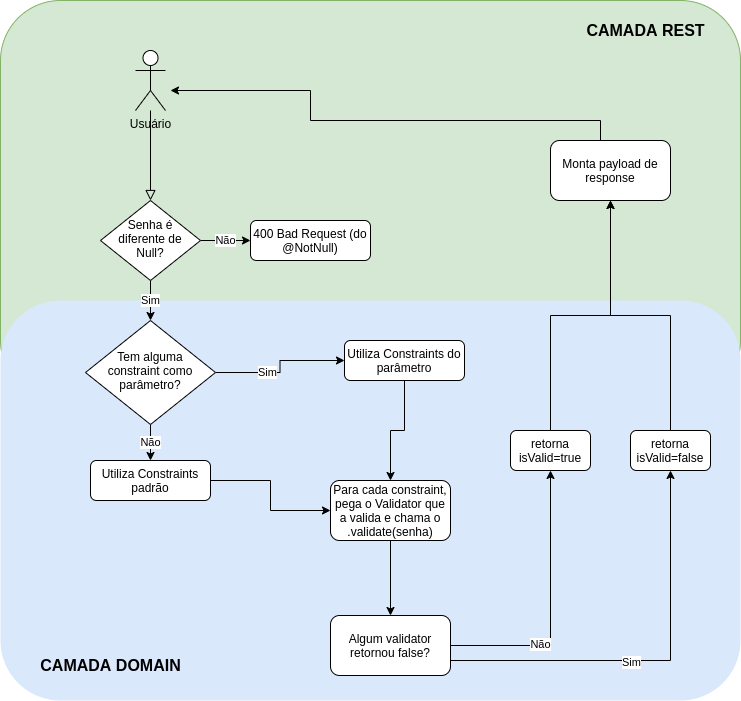

The diagram above was exported from draw.io. Its source (the exported page's mxGraphModel, read from the mxfile embedded in the PNG):
<mxGraphModel dx="1355" dy="1894" grid="1" gridSize="10" guides="1" tooltips="1" connect="1" arrows="1" fold="1" page="1" pageScale="1" pageWidth="827" pageHeight="1169" math="0" shadow="0">
  <root>
    <mxCell id="WIyWlLk6GJQsqaUBKTNV-0" />
    <mxCell id="WIyWlLk6GJQsqaUBKTNV-1" parent="WIyWlLk6GJQsqaUBKTNV-0" />
    <mxCell id="GKnRUvbDdO21qc7j-duw-34" value="" style="rounded=1;whiteSpace=wrap;html=1;fillColor=#d5e8d4;strokeColor=#82b366;" parent="WIyWlLk6GJQsqaUBKTNV-1" vertex="1">
      <mxGeometry x="70" y="-30" width="740" height="400" as="geometry" />
    </mxCell>
    <mxCell id="GKnRUvbDdO21qc7j-duw-25" value="" style="rounded=1;whiteSpace=wrap;html=1;fillColor=#dae8fc;strokeColor=none;" parent="WIyWlLk6GJQsqaUBKTNV-1" vertex="1">
      <mxGeometry x="70" y="270" width="740" height="400" as="geometry" />
    </mxCell>
    <mxCell id="WIyWlLk6GJQsqaUBKTNV-2" value="" style="rounded=0;html=1;jettySize=auto;orthogonalLoop=1;fontSize=11;endArrow=block;endFill=0;endSize=8;strokeWidth=1;shadow=0;labelBackgroundColor=none;edgeStyle=orthogonalEdgeStyle;" parent="WIyWlLk6GJQsqaUBKTNV-1" source="GKnRUvbDdO21qc7j-duw-0" target="WIyWlLk6GJQsqaUBKTNV-6" edge="1">
      <mxGeometry relative="1" as="geometry">
        <mxPoint x="220" y="120" as="sourcePoint" />
      </mxGeometry>
    </mxCell>
    <mxCell id="GKnRUvbDdO21qc7j-duw-28" value="Sim" style="edgeStyle=orthogonalEdgeStyle;rounded=0;orthogonalLoop=1;jettySize=auto;html=1;exitX=0.5;exitY=1;exitDx=0;exitDy=0;entryX=0.5;entryY=0;entryDx=0;entryDy=0;" parent="WIyWlLk6GJQsqaUBKTNV-1" source="WIyWlLk6GJQsqaUBKTNV-6" target="WIyWlLk6GJQsqaUBKTNV-10" edge="1">
      <mxGeometry relative="1" as="geometry" />
    </mxCell>
    <mxCell id="GKnRUvbDdO21qc7j-duw-29" value="Não" style="edgeStyle=orthogonalEdgeStyle;rounded=0;orthogonalLoop=1;jettySize=auto;html=1;exitX=1;exitY=0.5;exitDx=0;exitDy=0;entryX=0;entryY=0.5;entryDx=0;entryDy=0;" parent="WIyWlLk6GJQsqaUBKTNV-1" source="WIyWlLk6GJQsqaUBKTNV-6" target="WIyWlLk6GJQsqaUBKTNV-7" edge="1">
      <mxGeometry relative="1" as="geometry" />
    </mxCell>
    <mxCell id="WIyWlLk6GJQsqaUBKTNV-6" value="Senha é diferente de Null?" style="rhombus;whiteSpace=wrap;html=1;shadow=0;fontFamily=Helvetica;fontSize=12;align=center;strokeWidth=1;spacing=6;spacingTop=-4;" parent="WIyWlLk6GJQsqaUBKTNV-1" vertex="1">
      <mxGeometry x="170" y="170" width="100" height="80" as="geometry" />
    </mxCell>
    <mxCell id="WIyWlLk6GJQsqaUBKTNV-7" value="400 Bad Request (do @NotNull)" style="rounded=1;whiteSpace=wrap;html=1;fontSize=12;glass=0;strokeWidth=1;shadow=0;" parent="WIyWlLk6GJQsqaUBKTNV-1" vertex="1">
      <mxGeometry x="320" y="190" width="120" height="40" as="geometry" />
    </mxCell>
    <mxCell id="GKnRUvbDdO21qc7j-duw-31" style="edgeStyle=orthogonalEdgeStyle;rounded=0;orthogonalLoop=1;jettySize=auto;html=1;exitX=1;exitY=0.5;exitDx=0;exitDy=0;entryX=0;entryY=0.5;entryDx=0;entryDy=0;" parent="WIyWlLk6GJQsqaUBKTNV-1" source="WIyWlLk6GJQsqaUBKTNV-10" target="WIyWlLk6GJQsqaUBKTNV-12" edge="1">
      <mxGeometry relative="1" as="geometry" />
    </mxCell>
    <mxCell id="GKnRUvbDdO21qc7j-duw-32" value="Sim" style="edgeLabel;html=1;align=center;verticalAlign=middle;resizable=0;points=[];" parent="GKnRUvbDdO21qc7j-duw-31" vertex="1" connectable="0">
      <mxGeometry x="-0.2766" y="1" relative="1" as="geometry">
        <mxPoint as="offset" />
      </mxGeometry>
    </mxCell>
    <mxCell id="GKnRUvbDdO21qc7j-duw-33" value="Não" style="edgeStyle=orthogonalEdgeStyle;rounded=0;orthogonalLoop=1;jettySize=auto;html=1;exitX=0.5;exitY=1;exitDx=0;exitDy=0;entryX=0.5;entryY=0;entryDx=0;entryDy=0;" parent="WIyWlLk6GJQsqaUBKTNV-1" source="WIyWlLk6GJQsqaUBKTNV-10" target="WIyWlLk6GJQsqaUBKTNV-11" edge="1">
      <mxGeometry relative="1" as="geometry" />
    </mxCell>
    <mxCell id="WIyWlLk6GJQsqaUBKTNV-10" value="Tem alguma constraint como parâmetro?" style="rhombus;whiteSpace=wrap;html=1;shadow=0;fontFamily=Helvetica;fontSize=12;align=center;strokeWidth=1;spacing=6;spacingTop=-4;" parent="WIyWlLk6GJQsqaUBKTNV-1" vertex="1">
      <mxGeometry x="155" y="290" width="130" height="104" as="geometry" />
    </mxCell>
    <mxCell id="GKnRUvbDdO21qc7j-duw-7" style="edgeStyle=orthogonalEdgeStyle;rounded=0;orthogonalLoop=1;jettySize=auto;html=1;exitX=1;exitY=0.5;exitDx=0;exitDy=0;entryX=0;entryY=0.5;entryDx=0;entryDy=0;" parent="WIyWlLk6GJQsqaUBKTNV-1" source="WIyWlLk6GJQsqaUBKTNV-11" target="GKnRUvbDdO21qc7j-duw-5" edge="1">
      <mxGeometry relative="1" as="geometry" />
    </mxCell>
    <mxCell id="WIyWlLk6GJQsqaUBKTNV-11" value="Utiliza Constraints padrão" style="rounded=1;whiteSpace=wrap;html=1;fontSize=12;glass=0;strokeWidth=1;shadow=0;" parent="WIyWlLk6GJQsqaUBKTNV-1" vertex="1">
      <mxGeometry x="160" y="430" width="120" height="40" as="geometry" />
    </mxCell>
    <mxCell id="GKnRUvbDdO21qc7j-duw-6" style="edgeStyle=orthogonalEdgeStyle;rounded=0;orthogonalLoop=1;jettySize=auto;html=1;exitX=0.5;exitY=1;exitDx=0;exitDy=0;entryX=0.5;entryY=0;entryDx=0;entryDy=0;" parent="WIyWlLk6GJQsqaUBKTNV-1" source="WIyWlLk6GJQsqaUBKTNV-12" target="GKnRUvbDdO21qc7j-duw-5" edge="1">
      <mxGeometry relative="1" as="geometry" />
    </mxCell>
    <mxCell id="WIyWlLk6GJQsqaUBKTNV-12" value="Utiliza Constraints do parâmetro" style="rounded=1;whiteSpace=wrap;html=1;fontSize=12;glass=0;strokeWidth=1;shadow=0;" parent="WIyWlLk6GJQsqaUBKTNV-1" vertex="1">
      <mxGeometry x="414" y="310" width="120" height="40" as="geometry" />
    </mxCell>
    <mxCell id="GKnRUvbDdO21qc7j-duw-0" value="Usuário&lt;br&gt;" style="shape=umlActor;verticalLabelPosition=bottom;verticalAlign=top;html=1;outlineConnect=0;" parent="WIyWlLk6GJQsqaUBKTNV-1" vertex="1">
      <mxGeometry x="205" y="20" width="30" height="60" as="geometry" />
    </mxCell>
    <mxCell id="GKnRUvbDdO21qc7j-duw-13" style="edgeStyle=orthogonalEdgeStyle;rounded=0;orthogonalLoop=1;jettySize=auto;html=1;exitX=0.5;exitY=1;exitDx=0;exitDy=0;entryX=0.5;entryY=0;entryDx=0;entryDy=0;" parent="WIyWlLk6GJQsqaUBKTNV-1" source="GKnRUvbDdO21qc7j-duw-5" target="GKnRUvbDdO21qc7j-duw-12" edge="1">
      <mxGeometry relative="1" as="geometry" />
    </mxCell>
    <mxCell id="GKnRUvbDdO21qc7j-duw-5" value="Para cada constraint, pega o Validator que a valida e chama o .validate(senha)" style="rounded=1;whiteSpace=wrap;html=1;" parent="WIyWlLk6GJQsqaUBKTNV-1" vertex="1">
      <mxGeometry x="400" y="450" width="120" height="60" as="geometry" />
    </mxCell>
    <mxCell id="GKnRUvbDdO21qc7j-duw-14" style="edgeStyle=orthogonalEdgeStyle;rounded=0;orthogonalLoop=1;jettySize=auto;html=1;exitX=1;exitY=0.5;exitDx=0;exitDy=0;entryX=0.5;entryY=1;entryDx=0;entryDy=0;" parent="WIyWlLk6GJQsqaUBKTNV-1" source="GKnRUvbDdO21qc7j-duw-12" target="GKnRUvbDdO21qc7j-duw-19" edge="1">
      <mxGeometry relative="1" as="geometry">
        <mxPoint x="630" y="460" as="targetPoint" />
      </mxGeometry>
    </mxCell>
    <mxCell id="GKnRUvbDdO21qc7j-duw-15" value="Não" style="edgeLabel;html=1;align=center;verticalAlign=middle;resizable=0;points=[];" parent="GKnRUvbDdO21qc7j-duw-14" vertex="1" connectable="0">
      <mxGeometry x="-0.3509" y="2" relative="1" as="geometry">
        <mxPoint as="offset" />
      </mxGeometry>
    </mxCell>
    <mxCell id="GKnRUvbDdO21qc7j-duw-16" style="edgeStyle=orthogonalEdgeStyle;rounded=0;orthogonalLoop=1;jettySize=auto;html=1;exitX=1;exitY=0.75;exitDx=0;exitDy=0;entryX=0.5;entryY=1;entryDx=0;entryDy=0;" parent="WIyWlLk6GJQsqaUBKTNV-1" source="GKnRUvbDdO21qc7j-duw-12" target="GKnRUvbDdO21qc7j-duw-18" edge="1">
      <mxGeometry relative="1" as="geometry">
        <mxPoint x="710" y="460" as="targetPoint" />
      </mxGeometry>
    </mxCell>
    <mxCell id="GKnRUvbDdO21qc7j-duw-17" value="Sim" style="edgeLabel;html=1;align=center;verticalAlign=middle;resizable=0;points=[];" parent="GKnRUvbDdO21qc7j-duw-16" vertex="1" connectable="0">
      <mxGeometry x="-0.1222" y="-1" relative="1" as="geometry">
        <mxPoint as="offset" />
      </mxGeometry>
    </mxCell>
    <mxCell id="GKnRUvbDdO21qc7j-duw-12" value="Algum validator retornou false?" style="rounded=1;whiteSpace=wrap;html=1;" parent="WIyWlLk6GJQsqaUBKTNV-1" vertex="1">
      <mxGeometry x="400" y="585" width="120" height="60" as="geometry" />
    </mxCell>
    <mxCell id="GKnRUvbDdO21qc7j-duw-27" style="edgeStyle=orthogonalEdgeStyle;rounded=0;orthogonalLoop=1;jettySize=auto;html=1;entryX=0.5;entryY=1;entryDx=0;entryDy=0;" parent="WIyWlLk6GJQsqaUBKTNV-1" source="GKnRUvbDdO21qc7j-duw-18" target="GKnRUvbDdO21qc7j-duw-22" edge="1">
      <mxGeometry relative="1" as="geometry" />
    </mxCell>
    <mxCell id="GKnRUvbDdO21qc7j-duw-18" value="retorna isValid=false" style="rounded=1;whiteSpace=wrap;html=1;fontSize=12;glass=0;strokeWidth=1;shadow=0;" parent="WIyWlLk6GJQsqaUBKTNV-1" vertex="1">
      <mxGeometry x="700" y="400" width="80" height="40" as="geometry" />
    </mxCell>
    <mxCell id="GKnRUvbDdO21qc7j-duw-26" style="edgeStyle=orthogonalEdgeStyle;rounded=0;orthogonalLoop=1;jettySize=auto;html=1;exitX=0.5;exitY=0;exitDx=0;exitDy=0;entryX=0.5;entryY=1;entryDx=0;entryDy=0;" parent="WIyWlLk6GJQsqaUBKTNV-1" source="GKnRUvbDdO21qc7j-duw-19" target="GKnRUvbDdO21qc7j-duw-22" edge="1">
      <mxGeometry relative="1" as="geometry" />
    </mxCell>
    <mxCell id="GKnRUvbDdO21qc7j-duw-19" value="retorna isValid=true" style="rounded=1;whiteSpace=wrap;html=1;fontSize=12;glass=0;strokeWidth=1;shadow=0;" parent="WIyWlLk6GJQsqaUBKTNV-1" vertex="1">
      <mxGeometry x="580" y="400" width="80" height="40" as="geometry" />
    </mxCell>
    <mxCell id="GKnRUvbDdO21qc7j-duw-23" style="edgeStyle=orthogonalEdgeStyle;rounded=0;orthogonalLoop=1;jettySize=auto;html=1;" parent="WIyWlLk6GJQsqaUBKTNV-1" source="GKnRUvbDdO21qc7j-duw-22" edge="1">
      <mxGeometry relative="1" as="geometry">
        <mxPoint x="240" y="60" as="targetPoint" />
        <Array as="points">
          <mxPoint x="670" y="90" />
          <mxPoint x="380" y="90" />
          <mxPoint x="380" y="60" />
        </Array>
      </mxGeometry>
    </mxCell>
    <mxCell id="GKnRUvbDdO21qc7j-duw-22" value="Monta payload de response" style="rounded=1;whiteSpace=wrap;html=1;" parent="WIyWlLk6GJQsqaUBKTNV-1" vertex="1">
      <mxGeometry x="620" y="110" width="120" height="60" as="geometry" />
    </mxCell>
    <mxCell id="GKnRUvbDdO21qc7j-duw-35" value="&lt;b&gt;&lt;font style=&quot;font-size: 16px&quot;&gt;CAMADA REST&lt;/font&gt;&lt;/b&gt;" style="text;html=1;align=center;verticalAlign=middle;resizable=0;points=[];autosize=1;" parent="WIyWlLk6GJQsqaUBKTNV-1" vertex="1">
      <mxGeometry x="650" y="-10" width="130" height="20" as="geometry" />
    </mxCell>
    <mxCell id="GKnRUvbDdO21qc7j-duw-36" value="&lt;b&gt;&lt;font style=&quot;font-size: 16px&quot;&gt;CAMADA DOMAIN&lt;/font&gt;&lt;/b&gt;" style="text;html=1;align=center;verticalAlign=middle;resizable=0;points=[];autosize=1;" parent="WIyWlLk6GJQsqaUBKTNV-1" vertex="1">
      <mxGeometry x="100" y="625" width="160" height="20" as="geometry" />
    </mxCell>
  </root>
</mxGraphModel>